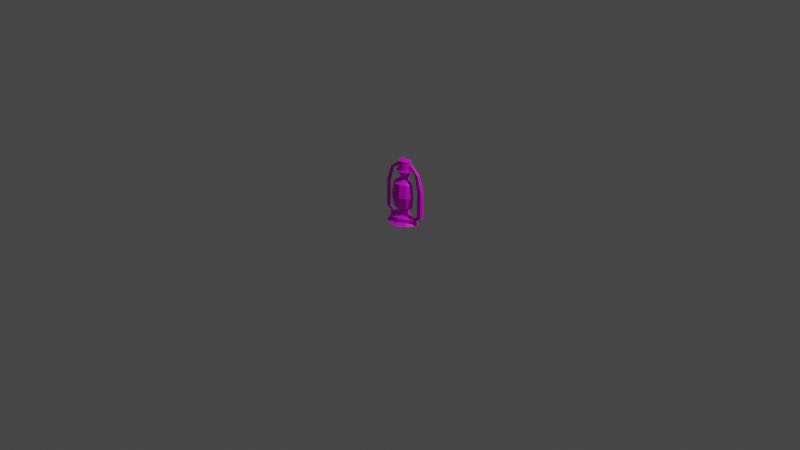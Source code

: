 # Source: lantern.blend  (saved by Blender 2.80.75; exported with 4.5.12 LTS)
import bpy
from mathutils import Matrix  # noqa: F401  (used for matrix-valued properties, if any)

bpy.ops.wm.read_factory_settings(use_empty=True)
scene = bpy.context.scene
scene.name = 'Scene'

# ---- collections
col_collection = bpy.data.collections.new('Collection'); scene.collection.children.link(col_collection)

# ---- images (referenced by path relative to the original .blend; pixels are not part of the script)
import os
ASSET_DIR = os.environ.get("B2B_ASSET_DIR", "")  # directory of the original .blend (textures are referenced by path, not embedded)
HERE = os.path.dirname(os.path.abspath(__file__))  # packed textures are extracted next to this script under _unpacked/

def load_image(name, relpath, width, height, colorspace="sRGB"):
    """Load a texture the original file referenced (path relative to the .blend, or extracted next to this script)."""
    p = next((c for c in (os.path.join(HERE, relpath), os.path.join(ASSET_DIR, relpath)) if relpath and os.path.exists(c)), "")
    if p:
        img = bpy.data.images.load(p, check_existing=True)
        img.name = name
    else:  # same state as the original file: an image datablock whose file is absent (Cycles renders it pink)
        img = bpy.data.images.new(name, width, height)
        img.source = "FILE"
        img.filepath = "//" + (relpath or name)
    img.colorspace_settings.name = colorspace
    return img
img_mesa_de_trabajo_1__41__png = load_image('Mesa de trabajo 1 (41).png', 'Mesa de trabajo 1 (41).png', 1024, 1024, 'sRGB')

# ---- materials (node trees are filled in below, after node groups)
mat_material = bpy.data.materials.new('Material')
mat_material.use_transparent_shadow = False
mat_material_001 = bpy.data.materials.new('Material.001')
mat_material_001.use_transparent_shadow = False

# ---- material node trees
mat_material.use_nodes = True; mat_material.node_tree.nodes.clear()
_N = mat_material.node_tree.nodes; _L = mat_material.node_tree.links
n0 = _N.new('ShaderNodeOutputMaterial'); n0.name = 'Material Output'; n0.location = (300, 300)
n1 = _N.new('ShaderNodeBsdfPrincipled'); n1.name = 'Principled BSDF'; n1.location = (10, 300)
n1.distribution = 'GGX'
n1.subsurface_method = 'BURLEY'
n1.inputs[3].default_value = 1.45
n1.inputs[27].default_value = (0.0, 0.0, 0.0, 1.0)
n1.inputs[28].default_value = 1.0
n2 = _N.new('ShaderNodeTexImage'); n2.name = 'Image Texture'; n2.location = (-379, 225)
n2.image = img_mesa_de_trabajo_1__41__png
_L.new(n1.outputs[0], n0.inputs[0])
_L.new(n2.outputs[0], n1.inputs[0])
n0.is_active_output = True
mat_material_001.use_nodes = True; mat_material_001.node_tree.nodes.clear()
_N = mat_material_001.node_tree.nodes; _L = mat_material_001.node_tree.links
n0 = _N.new('ShaderNodeOutputMaterial'); n0.name = 'Material Output'; n0.location = (300, 300)
n1 = _N.new('ShaderNodeBsdfPrincipled'); n1.name = 'Principled BSDF'; n1.location = (10, 300)
n1.distribution = 'GGX'
n1.subsurface_method = 'BURLEY'
n1.inputs[3].default_value = 1.45
n1.inputs[27].default_value = (0.0, 0.0, 0.0, 1.0)
n1.inputs[28].default_value = 1.0
n2 = _N.new('ShaderNodeTexImage'); n2.name = 'Image Texture'; n2.location = (-334, 183)
n2.image = img_mesa_de_trabajo_1__41__png
_L.new(n1.outputs[0], n0.inputs[0])
_L.new(n2.outputs[0], n1.inputs[0])
n0.is_active_output = True

# ---- world
world_world = bpy.data.worlds.new('World'); scene.world = world_world
world_world.use_nodes = True; world_world.node_tree.nodes.clear()
_N = world_world.node_tree.nodes; _L = world_world.node_tree.links
n0 = _N.new('ShaderNodeOutputWorld'); n0.name = 'World Output'; n0.location = (300, 300)
n1 = _N.new('ShaderNodeBackground'); n1.name = 'Background'; n1.location = (10, 300)
n1.inputs[0].default_value = (0.05088, 0.05088, 0.05088, 1.0)
_L.new(n1.outputs[0], n0.inputs[0])
n0.is_active_output = True
world_world.color = (0.05088, 0.05088, 0.05088)
world_world.use_sun_shadow = False
world_world.sun_shadow_jitter_overblur = 0.0

# ---- cameras
cam_camera = bpy.data.cameras.new('Camera')
cam_camera.clip_end = 100.0
cam_camera.ortho_scale = 7.314

# ---- lights
light_light = bpy.data.lights.new('Light', 'POINT')
light_light.transmission_factor = 0.0
light_light.energy = 1000.0
light_light.shadow_soft_size = 0.1
light_light.shadow_maximum_resolution = 0.006
light_light.use_absolute_resolution = True

# ---- meshes
me_circle = bpy.data.meshes.new('Circle')
me_circle.from_pydata([(0.1836, -0.0492, 0.0), (-0.1836, -0.0492, 0.0), (-0.1344, -0.1344, 0.0), (-0.0492, -0.1836, 0.0), (0.0492, -0.1836, 0.0), (0.1344, -0.1344, 0.0), (0.1475, -0.03951, 0.02422), (-0.1475, -0.03951, 0.02422), (-0.108, -0.108, 0.02422), (-0.03951, -0.1475, 0.02422), (0.03951, -0.1475, 0.02422), (0.108, -0.108, 0.02422), (0.1996, -0.03951, 0.06293), (-0.1996, -0.03951, 0.06293), (-0.108, -0.108, 0.06293), (-0.03951, -0.1475, 0.06293), (0.03951, -0.1475, 0.06293), (0.108, -0.108, 0.06293), (0.05636, -0.0151, 0.1068), (-0.05636, -0.0151, 0.1068), (-0.04126, -0.04126, 0.1068), (-0.0151, -0.05636, 0.1068), (0.0151, -0.05636, 0.1068), (0.04126, -0.04126, 0.1068), (0.05636, -0.0151, 0.1391), (-0.05636, -0.0151, 0.1391), (-0.04126, -0.04126, 0.1391), (-0.0151, -0.05636, 0.1391), (0.0151, -0.05636, 0.1391), (0.04126, -0.04126, 0.1391), (0.05636, -0.0151, 0.1391), (-0.05636, -0.0151, 0.1391), (-0.04126, -0.04126, 0.1391), (-0.0151, -0.05636, 0.1391), (0.0151, -0.05636, 0.1391), (0.04126, -0.04126, 0.1391), (0.04474, -0.01199, 0.1391), (-0.04474, -0.01199, 0.1391), (-0.03275, -0.03275, 0.1391), (-0.01199, -0.04474, 0.1391), (0.01199, -0.04474, 0.1391), (0.03275, -0.03275, 0.1391), (0.05636, -0.0151, 0.1391), (-0.05636, -0.0151, 0.1391), (-0.04126, -0.04126, 0.1391), (-0.0151, -0.05636, 0.1391), (0.0151, -0.05636, 0.1391), (0.04126, -0.04126, 0.1391), (0.1055, -0.02826, 0.1527), (-0.1055, -0.02826, 0.1527), (-0.0772, -0.0772, 0.1527), (-0.02826, -0.1055, 0.1527), (0.02826, -0.1055, 0.1527), (0.0772, -0.0772, 0.1527), (0.1232, -0.033, 0.174), (-0.1232, -0.033, 0.174), (-0.09016, -0.09016, 0.174), (-0.033, -0.1232, 0.174), (0.033, -0.1232, 0.174), (0.09016, -0.09016, 0.174), (0.1394, -0.03737, 0.2843), (-0.1394, -0.03737, 0.2843), (-0.1021, -0.1021, 0.2843), (-0.03737, -0.1394, 0.2843), (0.03737, -0.1394, 0.2843), (0.1021, -0.1021, 0.2843), (0.1188, -0.03183, 0.418), (-0.1188, -0.03183, 0.418), (-0.08697, -0.08697, 0.418), (-0.03183, -0.1188, 0.418), (0.03183, -0.1188, 0.418), (0.08697, -0.08697, 0.418), (0.05005, -0.01341, 0.4629), (-0.05005, -0.01341, 0.4629), (-0.03664, -0.03664, 0.4629), (-0.01341, -0.05005, 0.4629), (0.01341, -0.05005, 0.4629), (0.03664, -0.03664, 0.4629), (0.05005, -0.01341, 0.4981), (-0.05005, -0.01341, 0.4981), (-0.03664, -0.03664, 0.4981), (-0.01341, -0.05005, 0.4981), (0.01341, -0.05005, 0.4981), (0.03664, -0.03664, 0.4981), (0.0696, -0.01865, 0.4981), (-0.0696, -0.01865, 0.4981), (-0.05095, -0.05095, 0.4981), (-0.01865, -0.0696, 0.4981), (0.01865, -0.0696, 0.4981), (0.05095, -0.05095, 0.4981), (0.0696, -0.01865, 0.543), (-0.0696, -0.01865, 0.543), (-0.05095, -0.05095, 0.543), (-0.01865, -0.0696, 0.543), (0.01865, -0.0696, 0.543), (0.05095, -0.05095, 0.543), (0.09568, -0.02564, 0.543), (-0.09568, -0.02564, 0.543), (-0.07004, -0.07004, 0.543), (-0.02564, -0.09568, 0.543), (0.02564, -0.09568, 0.543), (0.07004, -0.07004, 0.543), (0.07431, -0.01991, 0.551), (-0.07431, -0.01991, 0.551), (-0.0544, -0.0544, 0.551), (-0.01991, -0.07431, 0.551), (0.01991, -0.07431, 0.551), (0.0544, -0.0544, 0.551), (0.09568, -0.02564, 0.551), (-0.09568, -0.02564, 0.551), (-0.07004, -0.07004, 0.551), (-0.02564, -0.09568, 0.551), (0.02564, -0.09568, 0.551), (0.07004, -0.07004, 0.551), (0.0603, -0.01616, 0.6246), (-0.0603, -0.01616, 0.6246), (-0.04414, -0.04414, 0.6246), (-0.01616, -0.0603, 0.6246), (0.01616, -0.0603, 0.6246), (0.04414, -0.04414, 0.6246), (0.07431, -0.01991, 0.6246), (-0.07431, -0.01991, 0.6246), (-0.0544, -0.0544, 0.6246), (-0.01991, -0.07431, 0.6246), (0.01991, -0.07431, 0.6246), (0.0544, -0.0544, 0.6246), (0.0603, -0.01616, 0.651), (-0.0603, -0.01616, 0.651), (-0.04414, -0.04414, 0.651), (-0.01616, -0.0603, 0.651), (0.01616, -0.0603, 0.651), (0.04414, -0.04414, 0.651), (0.07373, -0.01976, 0.651), (-0.07373, -0.01976, 0.651), (-0.05397, -0.05397, 0.651), (-0.01976, -0.07373, 0.651), (0.01976, -0.07373, 0.651), (0.05397, -0.05397, 0.651), (0.05385, -0.01443, 0.66), (-0.05385, -0.01443, 0.66), (-0.03942, -0.03942, 0.66), (-0.01443, -0.05385, 0.66), (0.01443, -0.05385, 0.66), (0.03942, -0.03942, 0.66), (0.1011, -0.1011, 0.06742), (0.03701, -0.1381, 0.06742), (0.1381, -0.03701, 0.06742), (-0.1011, -0.1011, 0.06742), (-0.1381, -0.03701, 0.06742), (-0.03701, -0.1381, 0.06742), (0.2436, -0.03951, 0.09442), (-0.2436, -0.03951, 0.09442), (0.1905, -0.03701, 0.09892), (-0.1905, -0.03701, 0.09892), (0.1869, -0.0316, 0.5397), (-0.1869, -0.0316, 0.5397), (0.1477, -0.0296, 0.5334), (-0.1477, -0.0296, 0.5334), (0.07431, -0.01991, 0.5807), (-0.07431, -0.01991, 0.5807), (-0.1907, -0.03409, 0.3724), (-0.2412, -0.03639, 0.3733), (0.2412, -0.03639, 0.3733), (0.1907, -0.03409, 0.3724), (0.0544, -0.0544, 0.5807), (-0.01991, -0.07431, 0.5807), (-0.0544, -0.0544, 0.5807), (0.01991, -0.07431, 0.5807), (-0.1836, 2.235e-08, 0.0), (-0.1475, 2.235e-08, 0.02422), (-0.1996, 2.235e-08, 0.06293), (-0.2436, 7.451e-09, 0.09442), (-0.1869, 7.451e-09, 0.5397), (-0.2412, 7.451e-09, 0.3733), (0.1836, -2.235e-08, 0.0), (0.1475, -2.235e-08, 0.02422), (0.1996, -2.235e-08, 0.06293), (0.2436, -2.235e-08, 0.09442), (0.1869, -7.451e-09, 0.5397), (0.2412, -2.235e-08, 0.3733), (0.0603, 7.451e-09, 0.6246), (0.0603, -1.118e-08, 0.651), (0.07373, -1.118e-08, 0.651), (0.05385, -1.118e-08, 0.66), (-0.0603, 2.98e-08, 0.6246), (-0.0603, 1.118e-08, 0.651), (-0.07373, 7.451e-09, 0.651), (-0.05385, 7.451e-09, 0.66), (-0.07431, 2.235e-08, 0.6246), (0.07431, 1.118e-08, 0.6246)], [], [(3, 4, 10, 9), (168, 1, 7, 169), (4, 5, 11, 10), (1, 2, 8, 7), (5, 0, 6, 11), (2, 3, 9, 8), (10, 11, 17, 16), (7, 8, 14, 13), (11, 6, 12, 17), (8, 9, 15, 14), (9, 10, 16, 15), (169, 7, 13, 170), (145, 144, 23, 22), (148, 147, 20, 19), (144, 146, 18, 23), (147, 149, 21, 20), (149, 145, 22, 21), (22, 23, 29, 28), (19, 20, 26, 25), (23, 18, 24, 29), (20, 21, 27, 26), (21, 22, 28, 27), (33, 34, 46, 45), (28, 29, 35, 34), (25, 26, 32, 31), (29, 24, 30, 35), (26, 27, 33, 32), (27, 28, 34, 33), (34, 35, 47, 46), (31, 32, 44, 43), (35, 30, 42, 47), (32, 33, 45, 44), (38, 37, 43, 44), (39, 38, 44, 45), (40, 39, 45, 46), (41, 40, 46, 47), (36, 41, 47, 42), (39, 40, 52, 51), (40, 41, 53, 52), (37, 38, 50, 49), (41, 36, 48, 53), (38, 39, 51, 50), (51, 52, 58, 57), (52, 53, 59, 58), (49, 50, 56, 55), (53, 48, 54, 59), (50, 51, 57, 56), (62, 63, 69, 68), (57, 58, 64, 63), (58, 59, 65, 64), (55, 56, 62, 61), (59, 54, 60, 65), (56, 57, 63, 62), (63, 64, 70, 69), (64, 65, 71, 70), (61, 62, 68, 67), (65, 60, 66, 71), (77, 72, 78, 83), (68, 69, 75, 74), (69, 70, 76, 75), (70, 71, 77, 76), (67, 68, 74, 73), (71, 66, 72, 77), (74, 75, 81, 80), (75, 76, 82, 81), (76, 77, 83, 82), (73, 74, 80, 79), (83, 78, 84, 89), (80, 81, 87, 86), (81, 82, 88, 87), (82, 83, 89, 88), (79, 80, 86, 85), (92, 93, 99, 98), (89, 84, 90, 95), (86, 87, 93, 92), (87, 88, 94, 93), (88, 89, 95, 94), (85, 86, 92, 91), (93, 94, 100, 99), (94, 95, 101, 100), (91, 92, 98, 97), (95, 90, 96, 101), (98, 99, 111, 110), (99, 100, 112, 111), (100, 101, 113, 112), (97, 98, 110, 109), (101, 96, 108, 113), (104, 103, 109, 110), (105, 104, 110, 111), (106, 105, 111, 112), (107, 106, 112, 113), (102, 107, 113, 108), (115, 116, 128, 127), (164, 158, 120, 125), (166, 165, 123, 122), (165, 167, 124, 123), (167, 164, 125, 124), (159, 166, 122, 121), (180, 114, 120, 189), (116, 115, 121, 122), (117, 116, 122, 123), (118, 117, 123, 124), (119, 118, 124, 125), (114, 119, 125, 120), (119, 114, 126, 131), (116, 117, 129, 128), (117, 118, 130, 129), (184, 115, 127, 185), (118, 119, 131, 130), (136, 137, 143, 142), (127, 128, 134, 133), (131, 126, 132, 137), (128, 129, 135, 134), (129, 130, 136, 135), (185, 127, 133, 186), (130, 131, 137, 136), (183, 187, 139, 140, 141, 142, 143, 138), (133, 134, 140, 139), (137, 132, 138, 143), (134, 135, 141, 140), (135, 136, 142, 141), (186, 133, 139, 187), (15, 16, 145, 149), (14, 15, 149, 147), (17, 12, 146, 144), (13, 14, 147, 148), (16, 17, 144, 145), (13, 148, 153, 151), (146, 12, 150, 152), (170, 13, 151, 171), (151, 161, 173, 171), (162, 163, 152, 150), (161, 160, 157, 155), (173, 161, 155, 172), (163, 162, 154, 156), (156, 154, 120, 158), (155, 157, 159, 121), (172, 155, 121, 188), (103, 104, 166, 159), (106, 107, 164, 167), (105, 106, 167, 165), (104, 105, 165, 166), (107, 102, 158, 164), (162, 179, 178, 154), (12, 176, 177, 150), (6, 175, 176, 12), (0, 174, 175, 6), (132, 182, 183, 138), (114, 180, 181, 126), (126, 181, 182, 132), (115, 184, 188, 121), (154, 178, 189, 120), (179, 162, 150, 177), (153, 160, 161, 151)])
me_circle.polygons.foreach_set('material_index', [0, 0, 0, 0, 0, 0, 0, 0, 0, 0, 0, 0, 0, 0, 0, 0, 0, 0, 0, 0, 0, 0, 0, 0, 0, 0, 0, 0, 0, 0, 0, 0, 0, 0, 0, 0, 0, 1, 1, 1, 1, 1, 1, 1, 1, 1, 1, 1, 1, 1, 1, 1, 1, 1, 1, 1, 1, 0, 1, 1, 1, 1, 1, 0, 0, 0, 0, 0, 0, 0, 0, 0, 0, 0, 0, 0, 0, 0, 0, 0, 0, 0, 0, 0, 0, 0, 0, 0, 0, 0, 0, 0, 0, 0, 0, 0, 0, 0, 0, 0, 0, 0, 0, 0, 0, 0, 0, 0, 0, 0, 0, 0, 0, 0, 0, 0, 0, 0, 0, 0, 0, 0, 0, 0, 0, 0, 0, 0, 0, 0, 0, 0, 0, 0, 0, 0, 0, 0, 0, 0, 0, 0, 0, 0, 0, 0, 0, 0, 0, 0, 0, 0, 0, 0])
_uv = me_circle.uv_layers.new(name='UVMap')
_uv.uv.foreach_set('vector', [0.4427, 0.03891, 0.566, 0.03891, 0.5538, 0.06925, 0.4548, 0.06925, 0.2743, 0.03891, 0.2743, 0.03891, 0.3196, 0.06925, 0.3196, 0.06925, 0.566, 0.03891, 0.6727, 0.03891, 0.6396, 0.06925, 0.5538, 0.06925, 0.2743, 0.03891, 0.3359, 0.03891, 0.3691, 0.06925, 0.3196, 0.06925, 0.6727, 0.03891, 0.7343, 0.03891, 0.6891, 0.06925, 0.6396, 0.06925, 0.3359, 0.03891, 0.4427, 0.03891, 0.4548, 0.06925, 0.3691, 0.06925, 0.5538, 0.06925, 0.6396, 0.06925, 0.6396, 0.1177, 0.5538, 0.1177, 0.3196, 0.06925, 0.3691, 0.06925, 0.3691, 0.1177, 0.2543, 0.1177, 0.6396, 0.06925, 0.6891, 0.06925, 0.7544, 0.1177, 0.6396, 0.1177, 0.3691, 0.06925, 0.4548, 0.06925, 0.4548, 0.1177, 0.3691, 0.1177, 0.4548, 0.06925, 0.5538, 0.06925, 0.5538, 0.1177, 0.4548, 0.1177, 0.3196, 0.06925, 0.3196, 0.06925, 0.2543, 0.1177, 0.2543, 0.1177, 0.5507, 0.1234, 0.631, 0.1234, 0.556, 0.1726, 0.5232, 0.1726, 0.3313, 0.1234, 0.3777, 0.1234, 0.4526, 0.1726, 0.4337, 0.1726, 0.631, 0.1234, 0.6773, 0.1234, 0.5749, 0.1726, 0.556, 0.1726, 0.3777, 0.1234, 0.458, 0.1234, 0.4854, 0.1726, 0.4526, 0.1726, 0.458, 0.1234, 0.5507, 0.1234, 0.5232, 0.1726, 0.4854, 0.1726, 0.5232, 0.1726, 0.556, 0.1726, 0.556, 0.2131, 0.5232, 0.2131, 0.4337, 0.1726, 0.4526, 0.1726, 0.4526, 0.2131, 0.4337, 0.2131, 0.556, 0.1726, 0.5749, 0.1726, 0.5749, 0.2131, 0.556, 0.2131, 0.4526, 0.1726, 0.4854, 0.1726, 0.4854, 0.2131, 0.4526, 0.2131, 0.4854, 0.1726, 0.5232, 0.1726, 0.5232, 0.2131, 0.4854, 0.2131, 0.4854, 0.2131, 0.5232, 0.2131, 0.5232, 0.2131, 0.4854, 0.2131, 0.5232, 0.2131, 0.556, 0.2131, 0.556, 0.2131, 0.5232, 0.2131, 0.4337, 0.2131, 0.4526, 0.2131, 0.4526, 0.2131, 0.4337, 0.2131, 0.556, 0.2131, 0.5749, 0.2131, 0.5749, 0.2131, 0.556, 0.2131, 0.4526, 0.2131, 0.4854, 0.2131, 0.4854, 0.2131, 0.4526, 0.2131, 0.4854, 0.2131, 0.5232, 0.2131, 0.5232, 0.2131, 0.4854, 0.2131, 0.5232, 0.2131, 0.556, 0.2131, 0.556, 0.2131, 0.5232, 0.2131, 0.4337, 0.2131, 0.4526, 0.2131, 0.4526, 0.2131, 0.4337, 0.2131, 0.556, 0.2131, 0.5749, 0.2131, 0.5749, 0.2131, 0.556, 0.2131, 0.4526, 0.2131, 0.4854, 0.2131, 0.4854, 0.2131, 0.4526, 0.2131, 0.4633, 0.2131, 0.4483, 0.2131, 0.4337, 0.2131, 0.4526, 0.2131, 0.4893, 0.2131, 0.4633, 0.2131, 0.4526, 0.2131, 0.4854, 0.2131, 0.5193, 0.2131, 0.4893, 0.2131, 0.4854, 0.2131, 0.5232, 0.2131, 0.5454, 0.2131, 0.5193, 0.2131, 0.5232, 0.2131, 0.556, 0.2131, 0.5604, 0.2131, 0.5454, 0.2131, 0.556, 0.2131, 0.5749, 0.2131, 0.4893, 0.2131, 0.5193, 0.2131, 0.5397, 0.2302, 0.4689, 0.2302, 0.5193, 0.2131, 0.5454, 0.2131, 0.601, 0.2302, 0.5397, 0.2302, 0.4483, 0.2131, 0.4633, 0.2131, 0.4076, 0.2302, 0.3722, 0.2302, 0.5454, 0.2131, 0.5604, 0.2131, 0.6364, 0.2302, 0.601, 0.2302, 0.4633, 0.2131, 0.4893, 0.2131, 0.4689, 0.2302, 0.4076, 0.2302, 0.4689, 0.2302, 0.5397, 0.2302, 0.5457, 0.2569, 0.463, 0.2569, 0.5397, 0.2302, 0.601, 0.2302, 0.6173, 0.2569, 0.5457, 0.2569, 0.3722, 0.2302, 0.4076, 0.2302, 0.3914, 0.2569, 0.3501, 0.2569, 0.601, 0.2302, 0.6364, 0.2302, 0.6586, 0.2569, 0.6173, 0.2569, 0.4076, 0.2302, 0.4689, 0.2302, 0.463, 0.2569, 0.3914, 0.2569, 0.3765, 0.395, 0.4575, 0.395, 0.4645, 0.5626, 0.3954, 0.5626, 0.463, 0.2569, 0.5457, 0.2569, 0.5511, 0.395, 0.4575, 0.395, 0.5457, 0.2569, 0.6173, 0.2569, 0.6322, 0.395, 0.5511, 0.395, 0.3501, 0.2569, 0.3914, 0.2569, 0.3765, 0.395, 0.3296, 0.395, 0.6173, 0.2569, 0.6586, 0.2569, 0.679, 0.395, 0.6322, 0.395, 0.3914, 0.2569, 0.463, 0.2569, 0.4575, 0.395, 0.3765, 0.395, 0.4575, 0.395, 0.5511, 0.395, 0.5442, 0.5626, 0.4645, 0.5626, 0.5511, 0.395, 0.6322, 0.395, 0.6133, 0.5626, 0.5442, 0.5626, 0.3296, 0.395, 0.3765, 0.395, 0.3954, 0.5626, 0.3555, 0.5626, 0.6322, 0.395, 0.679, 0.395, 0.6532, 0.5626, 0.6133, 0.5626, 0.5502, 0.6187, 0.567, 0.6187, 0.567, 0.6629, 0.5502, 0.6629, 0.3954, 0.5626, 0.4645, 0.5626, 0.4875, 0.6187, 0.4584, 0.6187, 0.4645, 0.5626, 0.5442, 0.5626, 0.5211, 0.6187, 0.4875, 0.6187, 0.5442, 0.5626, 0.6133, 0.5626, 0.5502, 0.6187, 0.5211, 0.6187, 0.3555, 0.5626, 0.3954, 0.5626, 0.4584, 0.6187, 0.4416, 0.6187, 0.6133, 0.5626, 0.6532, 0.5626, 0.567, 0.6187, 0.5502, 0.6187, 0.4584, 0.6187, 0.4875, 0.6187, 0.4875, 0.6629, 0.4584, 0.6629, 0.4875, 0.6187, 0.5211, 0.6187, 0.5211, 0.6629, 0.4875, 0.6629, 0.5211, 0.6187, 0.5502, 0.6187, 0.5502, 0.6629, 0.5211, 0.6629, 0.4416, 0.6187, 0.4584, 0.6187, 0.4584, 0.6629, 0.4416, 0.6629, 0.5502, 0.6629, 0.567, 0.6629, 0.5915, 0.6629, 0.5682, 0.6629, 0.4584, 0.6629, 0.4875, 0.6629, 0.481, 0.6629, 0.4405, 0.6629, 0.4875, 0.6629, 0.5211, 0.6629, 0.5277, 0.6629, 0.481, 0.6629, 0.5211, 0.6629, 0.5502, 0.6629, 0.5682, 0.6629, 0.5277, 0.6629, 0.4416, 0.6629, 0.4584, 0.6629, 0.4405, 0.6629, 0.4171, 0.6629, 0.4405, 0.7191, 0.481, 0.7191, 0.4722, 0.7191, 0.4166, 0.7191, 0.5682, 0.6629, 0.5915, 0.6629, 0.5915, 0.7191, 0.5682, 0.7191, 0.4405, 0.6629, 0.481, 0.6629, 0.481, 0.7191, 0.4405, 0.7191, 0.481, 0.6629, 0.5277, 0.6629, 0.5277, 0.7191, 0.481, 0.7191, 0.5277, 0.6629, 0.5682, 0.6629, 0.5682, 0.7191, 0.5277, 0.7191, 0.4171, 0.6629, 0.4405, 0.6629, 0.4405, 0.7191, 0.4171, 0.7191, 0.481, 0.7191, 0.5277, 0.7191, 0.5364, 0.7191, 0.4722, 0.7191, 0.5277, 0.7191, 0.5682, 0.7191, 0.5921, 0.7191, 0.5364, 0.7191, 0.4171, 0.7191, 0.4405, 0.7191, 0.4166, 0.7191, 0.3845, 0.7191, 0.5682, 0.7191, 0.5915, 0.7191, 0.6242, 0.7191, 0.5921, 0.7191, 0.4166, 0.7191, 0.4722, 0.7191, 0.4722, 0.7291, 0.4166, 0.7291, 0.4722, 0.7191, 0.5364, 0.7191, 0.5364, 0.7291, 0.4722, 0.7291, 0.5364, 0.7191, 0.5921, 0.7191, 0.5921, 0.7291, 0.5364, 0.7291, 0.3845, 0.7191, 0.4166, 0.7191, 0.4166, 0.7291, 0.3845, 0.7291, 0.5921, 0.7191, 0.6242, 0.7191, 0.6242, 0.7291, 0.5921, 0.7291, 0.4362, 0.7291, 0.4112, 0.7291, 0.3845, 0.7291, 0.4166, 0.7291, 0.4794, 0.7291, 0.4362, 0.7291, 0.4166, 0.7291, 0.4722, 0.7291, 0.5293, 0.7291, 0.4794, 0.7291, 0.4722, 0.7291, 0.5364, 0.7291, 0.5725, 0.7291, 0.5293, 0.7291, 0.5364, 0.7291, 0.5921, 0.7291, 0.5974, 0.7291, 0.5725, 0.7291, 0.5921, 0.7291, 0.6242, 0.7291, 0.4288, 0.8213, 0.449, 0.8213, 0.449, 0.8544, 0.4288, 0.8544, 0.5725, 0.7663, 0.5974, 0.7663, 0.5974, 0.8213, 0.5725, 0.8213, 0.4362, 0.7663, 0.4794, 0.7663, 0.4794, 0.8213, 0.4362, 0.8213, 0.4794, 0.7663, 0.5293, 0.7663, 0.5293, 0.8213, 0.4794, 0.8213, 0.5293, 0.7663, 0.5725, 0.7663, 0.5725, 0.8213, 0.5293, 0.8213, 0.4112, 0.7663, 0.4362, 0.7663, 0.4362, 0.8213, 0.4112, 0.8213, 0.5799, 0.8213, 0.5799, 0.8213, 0.5974, 0.8213, 0.5974, 0.8213, 0.449, 0.8213, 0.4288, 0.8213, 0.4112, 0.8213, 0.4362, 0.8213, 0.4841, 0.8213, 0.449, 0.8213, 0.4362, 0.8213, 0.4794, 0.8213, 0.5246, 0.8213, 0.4841, 0.8213, 0.4794, 0.8213, 0.5293, 0.8213, 0.5596, 0.8213, 0.5246, 0.8213, 0.5293, 0.8213, 0.5725, 0.8213, 0.5799, 0.8213, 0.5596, 0.8213, 0.5725, 0.8213, 0.5974, 0.8213, 0.5596, 0.8213, 0.5799, 0.8213, 0.5799, 0.8544, 0.5596, 0.8544, 0.449, 0.8213, 0.4841, 0.8213, 0.4841, 0.8544, 0.449, 0.8544, 0.4841, 0.8213, 0.5246, 0.8213, 0.5246, 0.8544, 0.4841, 0.8544, 0.4288, 0.8213, 0.4288, 0.8213, 0.4288, 0.8544, 0.4288, 0.8544, 0.5246, 0.8213, 0.5596, 0.8213, 0.5596, 0.8544, 0.5246, 0.8544, 0.5291, 0.8544, 0.5719, 0.8544, 0.5537, 0.8656, 0.5224, 0.8656, 0.4288, 0.8544, 0.449, 0.8544, 0.4367, 0.8544, 0.412, 0.8544, 0.5596, 0.8544, 0.5799, 0.8544, 0.5967, 0.8544, 0.5719, 0.8544, 0.449, 0.8544, 0.4841, 0.8544, 0.4796, 0.8544, 0.4367, 0.8544, 0.4841, 0.8544, 0.5246, 0.8544, 0.5291, 0.8544, 0.4796, 0.8544, 0.4288, 0.8544, 0.4288, 0.8544, 0.412, 0.8544, 0.412, 0.8544, 0.5246, 0.8544, 0.5596, 0.8544, 0.5719, 0.8544, 0.5291, 0.8544, 0.5718, 0.8656, 0.4369, 0.8656, 0.4369, 0.8656, 0.455, 0.8656, 0.4863, 0.8656, 0.5224, 0.8656, 0.5537, 0.8656, 0.5718, 0.8656, 0.412, 0.8544, 0.4367, 0.8544, 0.455, 0.8656, 0.4369, 0.8656, 0.5719, 0.8544, 0.5967, 0.8544, 0.5718, 0.8656, 0.5537, 0.8656, 0.4367, 0.8544, 0.4796, 0.8544, 0.4863, 0.8656, 0.455, 0.8656, 0.4796, 0.8544, 0.5291, 0.8544, 0.5224, 0.8656, 0.4863, 0.8656, 0.412, 0.8544, 0.412, 0.8544, 0.4369, 0.8656, 0.4369, 0.8656, 0.4548, 0.1177, 0.5538, 0.1177, 0.5507, 0.1234, 0.458, 0.1234, 0.3691, 0.1177, 0.4548, 0.1177, 0.458, 0.1234, 0.3777, 0.1234, 0.6396, 0.1177, 0.7544, 0.1177, 0.6773, 0.1234, 0.631, 0.1234, 0.2543, 0.1177, 0.3691, 0.1177, 0.3777, 0.1234, 0.3313, 0.1234, 0.5538, 0.1177, 0.6396, 0.1177, 0.631, 0.1234, 0.5507, 0.1234, 0.2543, 0.1177, 0.3313, 0.1234, 0.2657, 0.1628, 0.1992, 0.1572, 0.6773, 0.1234, 0.7544, 0.1177, 0.8095, 0.1572, 0.743, 0.1628, 0.2543, 0.1177, 0.2543, 0.1177, 0.1992, 0.1572, 0.1992, 0.1572, 0.1992, 0.1572, 0.2022, 0.5065, 0.2022, 0.5065, 0.1992, 0.1572, 0.8065, 0.5065, 0.7432, 0.5054, 0.743, 0.1628, 0.8095, 0.1572, 0.2022, 0.5065, 0.2655, 0.5054, 0.3193, 0.707, 0.2703, 0.715, 0.2022, 0.5065, 0.2022, 0.5065, 0.2703, 0.715, 0.2703, 0.715, 0.7432, 0.5054, 0.8065, 0.5065, 0.7384, 0.715, 0.6894, 0.707, 0.6894, 0.707, 0.7384, 0.715, 0.5974, 0.8213, 0.5974, 0.7663, 0.2703, 0.715, 0.3193, 0.707, 0.4112, 0.7663, 0.4112, 0.8213, 0.2703, 0.715, 0.2703, 0.715, 0.4112, 0.8213, 0.4112, 0.8213, 0.4112, 0.7291, 0.4362, 0.7291, 0.4362, 0.7663, 0.4112, 0.7663, 0.5293, 0.7291, 0.5725, 0.7291, 0.5725, 0.7663, 0.5293, 0.7663, 0.4794, 0.7291, 0.5293, 0.7291, 0.5293, 0.7663, 0.4794, 0.7663, 0.4362, 0.7291, 0.4794, 0.7291, 0.4794, 0.7663, 0.4362, 0.7663, 0.5725, 0.7291, 0.5974, 0.7291, 0.5974, 0.7663, 0.5725, 0.7663, 0.8065, 0.5065, 0.8065, 0.5065, 0.7384, 0.715, 0.7384, 0.715, 0.7544, 0.1177, 0.7544, 0.1177, 0.8095, 0.1572, 0.8095, 0.1572, 0.6891, 0.06925, 0.6891, 0.06925, 0.7544, 0.1177, 0.7544, 0.1177, 0.7343, 0.03891, 0.7343, 0.03891, 0.6891, 0.06925, 0.6891, 0.06925, 0.5967, 0.8544, 0.5967, 0.8544, 0.5718, 0.8656, 0.5718, 0.8656, 0.5799, 0.8213, 0.5799, 0.8213, 0.5799, 0.8544, 0.5799, 0.8544, 0.5799, 0.8544, 0.5799, 0.8544, 0.5967, 0.8544, 0.5967, 0.8544, 0.4288, 0.8213, 0.4288, 0.8213, 0.4112, 0.8213, 0.4112, 0.8213, 0.7384, 0.715, 0.7384, 0.715, 0.5974, 0.8213, 0.5974, 0.8213, 0.8065, 0.5065, 0.8065, 0.5065, 0.8095, 0.1572, 0.8095, 0.1572, 0.2657, 0.1628, 0.2655, 0.5054, 0.2022, 0.5065, 0.1992, 0.1572])
me_circle.materials.append(mat_material)
me_circle.materials.append(mat_material_001)
me_circle.use_remesh_preserve_volume = False
me_circle.use_remesh_preserve_attributes = False
me_circle.use_mirror_vertex_groups = False
me_circle.update()

# ---- objects
ob_light = bpy.data.objects.new('Light', light_light)
ob_camera = bpy.data.objects.new('Camera', cam_camera)
ob_circle = bpy.data.objects.new('Circle', me_circle)

# ---- transforms, parenting, visibility, modifiers, constraints
ob_light.location = (4.076, 1.005, 5.904)
ob_light.rotation_euler = (0.6503, 0.05522, 1.866)
ob_light.lock_rotations_4d = False
ob_light.empty_display_type = 'ARROWS'
ob_light.color = (0.0, 0.0, 0.0, 0.0)
ob_light.lineart.crease_threshold = 0.0
ob_camera.location = (7.359, -6.926, 4.958)
ob_camera.rotation_euler = (1.109, 0.0, 0.8149)
ob_camera.lock_rotations_4d = False
ob_camera.empty_display_type = 'ARROWS'
ob_camera.color = (0.0, 0.0, 0.0, 0.0)
ob_camera.display_type = 'WIRE'
ob_camera.lineart.crease_threshold = 0.0
ob_circle.location = (0.0501, 0.0501, 2.98e-08)
ob_circle.lineart.crease_threshold = 0.0

# ---- collection membership
col_collection.objects.link(ob_light)
col_collection.objects.link(ob_camera)
col_collection.objects.link(ob_circle)

# ---- scene / render settings (as saved in the file)
scene.camera = ob_camera
scene.frame_start = 1; scene.frame_end = 250; scene.frame_set(1)
scene.render.engine = 'BLENDER_EEVEE_NEXT'
scene.cycles.use_denoising = False
scene.cycles.samples = 128
scene.cycles.sampling_pattern = 'TABULATED_SOBOL'
scene.cycles.use_adaptive_sampling = False
scene.cycles.use_light_tree = False
scene.view_settings.view_transform = 'Filmic'
bpy.context.view_layer.update()
